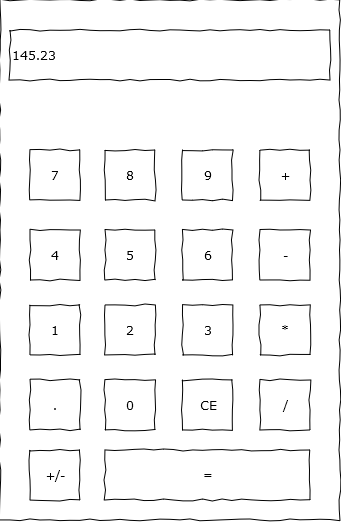

The diagram above was exported from draw.io. Its source (the exported page's mxGraphModel, read from the mxfile embedded in the PNG):
<mxGraphModel dx="1430" dy="1613" grid="1" gridSize="10" guides="1" tooltips="1" connect="1" arrows="1" fold="1" page="1" pageScale="1" pageWidth="1100" pageHeight="850" background="none" math="0" shadow="0">
  <root>
    <mxCell id="0" />
    <mxCell id="1" parent="0" />
    <mxCell id="FcaMRLbLfS1fgWbSQLT3-5" value="&lt;div align=&quot;left&quot;&gt;&lt;br&gt;&lt;/div&gt;" style="whiteSpace=wrap;html=1;rounded=0;shadow=0;labelBackgroundColor=none;strokeWidth=1;fillColor=none;fontFamily=Verdana;fontSize=12;align=right;comic=1;" vertex="1" parent="1">
      <mxGeometry x="240" y="-730" width="340" height="520" as="geometry" />
    </mxCell>
    <mxCell id="FcaMRLbLfS1fgWbSQLT3-6" value="&lt;div align=&quot;left&quot;&gt;145.23&lt;/div&gt;" style="whiteSpace=wrap;html=1;rounded=0;shadow=0;labelBackgroundColor=none;strokeWidth=1;fillColor=none;fontFamily=Verdana;fontSize=12;align=left;comic=1;" vertex="1" parent="1">
      <mxGeometry x="250" y="-700" width="320" height="50" as="geometry" />
    </mxCell>
    <mxCell id="FcaMRLbLfS1fgWbSQLT3-25" value="7" style="whiteSpace=wrap;html=1;rounded=0;shadow=0;labelBackgroundColor=none;strokeWidth=1;fillColor=none;fontFamily=Verdana;fontSize=12;align=center;comic=1;aspect=fixed;" vertex="1" parent="1">
      <mxGeometry x="270" y="-580" width="50" height="50" as="geometry" />
    </mxCell>
    <mxCell id="FcaMRLbLfS1fgWbSQLT3-27" value="8" style="whiteSpace=wrap;html=1;rounded=0;shadow=0;labelBackgroundColor=none;strokeWidth=1;fillColor=none;fontFamily=Verdana;fontSize=12;align=center;comic=1;aspect=fixed;" vertex="1" parent="1">
      <mxGeometry x="345" y="-580" width="50" height="50" as="geometry" />
    </mxCell>
    <mxCell id="FcaMRLbLfS1fgWbSQLT3-28" value="9" style="whiteSpace=wrap;html=1;rounded=0;shadow=0;labelBackgroundColor=none;strokeWidth=1;fillColor=none;fontFamily=Verdana;fontSize=12;align=center;comic=1;aspect=fixed;" vertex="1" parent="1">
      <mxGeometry x="422.5" y="-580" width="50" height="50" as="geometry" />
    </mxCell>
    <mxCell id="FcaMRLbLfS1fgWbSQLT3-29" value="+" style="whiteSpace=wrap;html=1;rounded=0;shadow=0;labelBackgroundColor=none;strokeWidth=1;fillColor=none;fontFamily=Verdana;fontSize=12;align=center;comic=1;aspect=fixed;" vertex="1" parent="1">
      <mxGeometry x="500" y="-580" width="50" height="50" as="geometry" />
    </mxCell>
    <mxCell id="FcaMRLbLfS1fgWbSQLT3-31" value="4" style="whiteSpace=wrap;html=1;rounded=0;shadow=0;labelBackgroundColor=none;strokeWidth=1;fillColor=none;fontFamily=Verdana;fontSize=12;align=center;comic=1;aspect=fixed;" vertex="1" parent="1">
      <mxGeometry x="270" y="-500" width="50" height="50" as="geometry" />
    </mxCell>
    <mxCell id="FcaMRLbLfS1fgWbSQLT3-32" value="5" style="whiteSpace=wrap;html=1;rounded=0;shadow=0;labelBackgroundColor=none;strokeWidth=1;fillColor=none;fontFamily=Verdana;fontSize=12;align=center;comic=1;aspect=fixed;" vertex="1" parent="1">
      <mxGeometry x="345" y="-500" width="50" height="50" as="geometry" />
    </mxCell>
    <mxCell id="FcaMRLbLfS1fgWbSQLT3-33" value="6" style="whiteSpace=wrap;html=1;rounded=0;shadow=0;labelBackgroundColor=none;strokeWidth=1;fillColor=none;fontFamily=Verdana;fontSize=12;align=center;comic=1;aspect=fixed;" vertex="1" parent="1">
      <mxGeometry x="422.5" y="-500" width="50" height="50" as="geometry" />
    </mxCell>
    <mxCell id="FcaMRLbLfS1fgWbSQLT3-34" value="-" style="whiteSpace=wrap;html=1;rounded=0;shadow=0;labelBackgroundColor=none;strokeWidth=1;fillColor=none;fontFamily=Verdana;fontSize=12;align=center;comic=1;aspect=fixed;" vertex="1" parent="1">
      <mxGeometry x="500" y="-500" width="50" height="50" as="geometry" />
    </mxCell>
    <mxCell id="FcaMRLbLfS1fgWbSQLT3-35" value="1" style="whiteSpace=wrap;html=1;rounded=0;shadow=0;labelBackgroundColor=none;strokeWidth=1;fillColor=none;fontFamily=Verdana;fontSize=12;align=center;comic=1;aspect=fixed;" vertex="1" parent="1">
      <mxGeometry x="270" y="-425" width="50" height="50" as="geometry" />
    </mxCell>
    <mxCell id="FcaMRLbLfS1fgWbSQLT3-36" value="2" style="whiteSpace=wrap;html=1;rounded=0;shadow=0;labelBackgroundColor=none;strokeWidth=1;fillColor=none;fontFamily=Verdana;fontSize=12;align=center;comic=1;aspect=fixed;" vertex="1" parent="1">
      <mxGeometry x="345" y="-425" width="50" height="50" as="geometry" />
    </mxCell>
    <mxCell id="FcaMRLbLfS1fgWbSQLT3-37" value="3" style="whiteSpace=wrap;html=1;rounded=0;shadow=0;labelBackgroundColor=none;strokeWidth=1;fillColor=none;fontFamily=Verdana;fontSize=12;align=center;comic=1;aspect=fixed;" vertex="1" parent="1">
      <mxGeometry x="422.5" y="-425" width="50" height="50" as="geometry" />
    </mxCell>
    <mxCell id="FcaMRLbLfS1fgWbSQLT3-38" value="*" style="whiteSpace=wrap;html=1;rounded=0;shadow=0;labelBackgroundColor=none;strokeWidth=1;fillColor=none;fontFamily=Verdana;fontSize=12;align=center;comic=1;aspect=fixed;" vertex="1" parent="1">
      <mxGeometry x="500" y="-425" width="50" height="50" as="geometry" />
    </mxCell>
    <mxCell id="FcaMRLbLfS1fgWbSQLT3-43" value="." style="whiteSpace=wrap;html=1;rounded=0;shadow=0;labelBackgroundColor=none;strokeWidth=1;fillColor=none;fontFamily=Verdana;fontSize=12;align=center;comic=1;aspect=fixed;" vertex="1" parent="1">
      <mxGeometry x="270" y="-350" width="50" height="50" as="geometry" />
    </mxCell>
    <mxCell id="FcaMRLbLfS1fgWbSQLT3-44" value="0" style="whiteSpace=wrap;html=1;rounded=0;shadow=0;labelBackgroundColor=none;strokeWidth=1;fillColor=none;fontFamily=Verdana;fontSize=12;align=center;comic=1;aspect=fixed;" vertex="1" parent="1">
      <mxGeometry x="345" y="-350" width="50" height="50" as="geometry" />
    </mxCell>
    <mxCell id="FcaMRLbLfS1fgWbSQLT3-45" value="CE" style="whiteSpace=wrap;html=1;rounded=0;shadow=0;labelBackgroundColor=none;strokeWidth=1;fillColor=none;fontFamily=Verdana;fontSize=12;align=center;comic=1;aspect=fixed;" vertex="1" parent="1">
      <mxGeometry x="422.5" y="-350" width="50" height="50" as="geometry" />
    </mxCell>
    <mxCell id="FcaMRLbLfS1fgWbSQLT3-46" value="/" style="whiteSpace=wrap;html=1;rounded=0;shadow=0;labelBackgroundColor=none;strokeWidth=1;fillColor=none;fontFamily=Verdana;fontSize=12;align=center;comic=1;aspect=fixed;" vertex="1" parent="1">
      <mxGeometry x="500" y="-350" width="50" height="50" as="geometry" />
    </mxCell>
    <mxCell id="FcaMRLbLfS1fgWbSQLT3-47" value="+/-" style="whiteSpace=wrap;html=1;rounded=0;shadow=0;labelBackgroundColor=none;strokeWidth=1;fillColor=none;fontFamily=Verdana;fontSize=12;align=center;comic=1;aspect=fixed;" vertex="1" parent="1">
      <mxGeometry x="270" y="-280" width="50" height="50" as="geometry" />
    </mxCell>
    <mxCell id="FcaMRLbLfS1fgWbSQLT3-48" value="=" style="whiteSpace=wrap;html=1;rounded=0;shadow=0;labelBackgroundColor=none;strokeWidth=1;fillColor=none;fontFamily=Verdana;fontSize=12;align=center;comic=1;" vertex="1" parent="1">
      <mxGeometry x="345" y="-280" width="205" height="50" as="geometry" />
    </mxCell>
  </root>
</mxGraphModel>